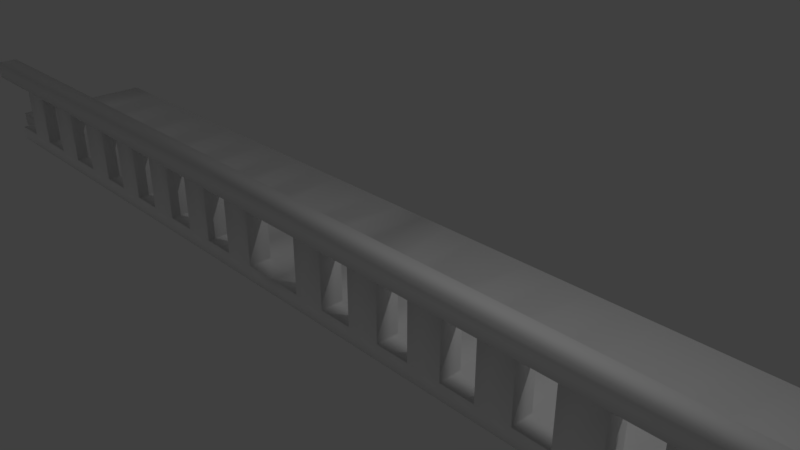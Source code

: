 # Source: PirateShipRail.blend  (saved by Blender 2.79.0; exported with 4.5.12 LTS)
import bpy
from mathutils import Matrix  # noqa: F401  (used for matrix-valued properties, if any)

bpy.ops.wm.read_factory_settings(use_empty=True)
scene = bpy.context.scene
scene.name = 'Scene'

# ---- collections
col_collection_1 = bpy.data.collections.new('Collection 1'); scene.collection.children.link(col_collection_1)

# ---- materials (node trees are filled in below, after node groups)
mat_material_002 = bpy.data.materials.new('Material.002')
mat_material_002.alpha_threshold = 0.0
mat_material_002.use_transparent_shadow = False
mat_material_002.diffuse_color = (1.0, 1.0, 1.0, 1.0)
mat_material_002.roughness = 0.5
mat_material_003 = bpy.data.materials.new('Material.003')
mat_material_003.alpha_threshold = 0.0
mat_material_003.use_transparent_shadow = False
mat_material_003.diffuse_color = (0.7633, 0.7633, 0.7633, 1.0)
mat_material_003.roughness = 0.5
mat_material_004 = bpy.data.materials.new('Material.004')
mat_material_004.alpha_threshold = 0.0
mat_material_004.use_transparent_shadow = False
mat_material_004.diffuse_color = (1.0, 1.0, 1.0, 1.0)
mat_material_004.roughness = 0.5
mat_material_005 = bpy.data.materials.new('Material.005')
mat_material_005.alpha_threshold = 0.0
mat_material_005.use_transparent_shadow = False
mat_material_005.diffuse_color = (0.0, 0.0, 0.0, 1.0)
mat_material_005.roughness = 0.5

# ---- material node trees

# ---- world
world_world = bpy.data.worlds.new('World'); scene.world = world_world
world_world.color = (0.05088, 0.05088, 0.05088)
world_world.use_sun_shadow = False
world_world.sun_shadow_jitter_overblur = 0.0
world_world.cycles.sampling_method = 'MANUAL'

# ---- cameras
cam_camera = bpy.data.cameras.new('Camera')
cam_camera.clip_end = 100.0
cam_camera.lens = 35.0
cam_camera.sensor_width = 32.0
cam_camera.sensor_height = 18.0
cam_camera.ortho_scale = 7.314
cam_camera.dof.focus_distance = 0.0
cam_camera.dof.aperture_fstop = 128.0

# ---- lights
light_lamp = bpy.data.lights.new('Lamp', 'POINT')
light_lamp.transmission_factor = 0.0
light_lamp.cutoff_distance = 30.0
light_lamp.energy = 100.0
light_lamp.shadow_buffer_clip_start = 1.001
light_lamp.shadow_soft_size = 0.1
light_lamp.shadow_maximum_resolution = 0.006
light_lamp.use_absolute_resolution = True

# ---- meshes
me_cube_002 = bpy.data.meshes.new('Cube.002')
me_cube_002.from_pydata([(4.08, -1.0, -1.107), (1.372, -1.0, -1.107), (4.08, -1.0, -0.9008), (1.372, -1.0, -0.9008), (7.147, -1.0, -0.9008), (7.147, -1.0, -1.107), (7.837, -1.0, -0.9008), (7.837, -1.0, -1.107), (1.823, -1.0, -1.107), (2.274, -1.0, -1.107), (2.726, -1.0, -1.107), (3.177, -1.0, -1.107), (3.629, -1.0, -1.107), (3.629, -1.0, -0.9008), (3.177, -1.0, -0.9008), (2.726, -1.0, -0.9008), (2.274, -1.0, -0.9008), (1.823, -1.0, -0.9008), (4.08, -3.162, -0.9008), (4.08, -3.162, -1.107), (3.629, -3.162, -1.107), (1.372, -3.162, -0.9008), (1.372, -3.162, -1.107), (1.823, -3.162, -0.9008), (7.147, -3.162, -0.9008), (7.147, -3.162, -1.107), (7.837, -3.162, -0.9008), (7.837, -3.162, -1.107), (1.823, -3.162, -1.107), (2.274, -3.162, -1.107), (2.726, -3.162, -1.107), (3.177, -3.162, -1.107), (3.629, -3.162, -0.9008), (3.177, -3.162, -0.9008), (2.726, -3.162, -0.9008), (2.274, -3.162, -0.9008), (0.0, -1.0, -0.9008), (0.0, -1.0, -1.107), (0.0, -3.162, -0.9008), (0.0, -3.162, -1.107), (4.08, -3.461, -0.9008), (4.08, -3.461, -1.107), (3.629, -3.461, -1.107), (1.372, -3.461, -0.9008), (1.372, -3.461, -1.107), (1.823, -3.461, -0.9008), (7.147, -3.461, -0.9008), (7.147, -3.461, -1.107), (1.823, -3.461, -1.107), (2.274, -3.461, -1.107), (2.726, -3.461, -1.107), (3.177, -3.461, -1.107), (3.629, -3.461, -0.9008), (3.177, -3.461, -0.9008), (2.726, -3.461, -0.9008), (2.274, -3.461, -0.9008), (0.0, -3.461, -0.9008), (0.0, -3.461, -1.107), (4.591, -1.0, -0.9008), (5.102, -1.0, -0.9008), (5.614, -1.0, -0.9008), (6.125, -1.0, -0.9008), (6.636, -1.0, -0.9008), (4.591, -1.0, -1.107), (5.102, -1.0, -1.107), (5.614, -1.0, -1.107), (6.125, -1.0, -1.107), (6.636, -1.0, -1.107), (4.591, -3.162, -0.9008), (5.102, -3.162, -0.9008), (5.614, -3.162, -0.9008), (6.125, -3.162, -0.9008), (6.636, -3.162, -0.9008), (4.591, -3.162, -1.107), (5.102, -3.162, -1.107), (5.614, -3.162, -1.107), (6.125, -3.162, -1.107), (6.636, -3.162, -1.107), (4.591, -3.461, -0.9008), (5.102, -3.461, -0.9008), (5.614, -3.461, -0.9008), (6.125, -3.461, -0.9008), (6.636, -3.461, -0.9008), (4.591, -3.461, -1.107), (5.102, -3.461, -1.107), (5.614, -3.461, -1.107), (6.125, -3.461, -1.107), (6.636, -3.461, -1.107), (0.9145, -3.162, -0.9008), (0.4573, -3.162, -0.9008), (0.4573, -3.162, -1.107), (0.9145, -3.162, -1.107), (0.9145, -1.0, -0.9008), (0.4573, -1.0, -0.9008), (0.4573, -1.0, -1.107), (0.9145, -1.0, -1.107), (0.9145, -3.461, -0.9008), (0.4573, -3.461, -0.9008), (0.4573, -3.461, -1.107), (0.9145, -3.461, -1.107), (1.823, -3.162, -0.1687), (1.372, -3.162, -0.1687), (7.776, -3.162, -0.1687), (3.629, -3.162, -0.1687), (3.177, -3.162, -0.1687), (2.726, -3.162, -0.1687), (2.274, -3.162, -0.1687), (1.823, -3.461, -0.1687), (1.372, -3.461, -0.1687), (7.776, -3.461, -0.1687), (3.629, -3.461, -0.1687), (3.177, -3.461, -0.1687), (2.726, -3.461, -0.1687), (2.274, -3.461, -0.1687), (4.08, -3.461, -0.1687), (4.08, -3.162, -0.1687), (4.591, -3.162, -0.1687), (5.102, -3.162, -0.1687), (5.614, -3.162, -0.1687), (6.125, -3.162, -0.1687), (6.636, -3.162, -0.1687), (4.591, -3.461, -0.1687), (5.102, -3.461, -0.1687), (5.614, -3.461, -0.1687), (6.125, -3.461, -0.1687), (6.636, -3.461, -0.1687), (0.9145, -3.162, -0.1687), (0.4573, -3.162, -0.1687), (0.9145, -3.461, -0.1687), (0.4573, -3.461, -0.1687), (7.776, -3.162, 0.08331), (7.776, -3.461, 0.08331), (0.0, -3.162, -0.1687), (0.0, -3.461, -0.1687), (0.0, -3.162, 0.08331), (0.0, -3.461, 0.08331)], [], [(17, 3, 21, 23), (8, 9, 29, 28), (1, 8, 28, 22), (16, 17, 23, 35), (67, 5, 25, 77), (15, 16, 35, 34), (58, 2, 18, 68), (14, 15, 34, 33), (45, 23, 100, 107), (69, 79, 122, 117), (20, 19, 41, 42), (18, 32, 52, 40), (38, 39, 57, 56), (31, 20, 42, 51), (77, 25, 47, 87), (9, 10, 30, 29), (12, 0, 19, 20), (5, 7, 27, 25), (7, 6, 26, 27), (2, 13, 32, 18), (10, 11, 31, 30), (13, 14, 33, 32), (11, 12, 20, 31), (6, 4, 24, 26), (36, 37, 39, 38), (89, 93, 36, 38), (94, 90, 39, 37), (48, 45, 43, 44), (82, 87, 47, 46), (41, 40, 52, 42), (42, 52, 53, 51), (51, 53, 54, 50), (50, 54, 55, 49), (49, 55, 45, 48), (98, 97, 56, 57), (33, 34, 54, 53), (22, 28, 48, 44), (89, 38, 56, 97), (21, 43, 108, 101), (28, 29, 49, 48), (91, 22, 44, 99), (35, 23, 45, 55), (29, 30, 50, 49), (80, 70, 118, 123), (30, 31, 51, 50), (24, 72, 82, 46), (97, 96, 128, 129), (71, 70, 80, 81), (71, 81, 124, 119), (69, 68, 78, 79), (40, 41, 83, 78), (78, 83, 84, 79), (79, 84, 85, 80), (80, 85, 86, 81), (81, 86, 87, 82), (19, 73, 83, 41), (73, 74, 84, 83), (74, 75, 85, 84), (75, 76, 86, 85), (76, 77, 87, 86), (4, 62, 72, 24), (62, 61, 71, 72), (61, 60, 70, 71), (60, 59, 69, 70), (59, 58, 68, 69), (0, 63, 73, 19), (63, 64, 74, 73), (64, 65, 75, 74), (65, 66, 76, 75), (66, 67, 77, 76), (39, 90, 98, 57), (90, 91, 99, 98), (21, 88, 96, 43), (82, 72, 120, 125), (44, 43, 96, 99), (99, 96, 97, 98), (1, 22, 91, 95), (95, 91, 90, 94), (21, 3, 92, 88), (88, 92, 93, 89), (103, 104, 111, 110), (100, 101, 108, 107), (105, 106, 113, 112), (116, 115, 114, 121), (120, 119, 124, 125), (118, 117, 122, 123), (126, 127, 129, 128), (40, 78, 121, 114), (78, 68, 116, 121), (35, 55, 113, 106), (79, 80, 123, 122), (32, 33, 104, 103), (23, 21, 101, 100), (68, 18, 115, 116), (96, 88, 126, 128), (88, 89, 127, 126), (81, 82, 125, 124), (89, 97, 129, 127), (34, 35, 106, 105), (52, 32, 103, 110), (70, 69, 117, 118), (18, 40, 114, 115), (53, 52, 110, 111), (43, 45, 107, 108), (33, 53, 111, 104), (72, 71, 119, 120), (55, 54, 112, 113), (54, 34, 105, 112), (102, 109, 133, 132), (132, 133, 135, 134), (131, 130, 134, 135), (109, 131, 135, 133), (130, 102, 132, 134), (109, 102, 130, 131), (27, 26, 24, 46, 47, 25), (12, 11, 10, 9, 8, 1, 95, 94, 37, 36, 93, 92, 3, 17, 16, 15, 14, 13, 2, 58, 59, 60, 61, 62, 4, 6, 7, 5, 67, 66, 65, 64, 63, 0)])
me_cube_002.polygons.foreach_set('use_smooth', [True] * 116)
me_cube_002.polygons.foreach_set('material_index', [0, 0, 0, 0, 0, 0, 0, 0, 0, 0, 0, 0, 0, 0, 0, 0, 0, 0, 0, 0, 0, 0, 0, 0, 0, 0, 0, 0, 0, 0, 0, 0, 0, 0, 0, 0, 0, 0, 0, 0, 0, 0, 0, 0, 0, 0, 0, 0, 0, 0, 0, 0, 0, 0, 0, 0, 0, 0, 0, 0, 0, 0, 0, 0, 0, 0, 0, 0, 0, 0, 0, 0, 0, 0, 0, 0, 0, 0, 0, 0, 0, 0, 0, 0, 0, 0, 0, 0, 0, 0, 0, 0, 0, 0, 0, 0, 0, 0, 0, 0, 0, 0, 0, 0, 0, 0, 0, 0, 0, 0, 2, 2, 0, 0, 0, 0])
_uv = me_cube_002.uv_layers.new(name='UVMap')
_uv.uv.foreach_set('vector', [0.2095, 0.2484, 0.1577, 0.2484, 0.1577, 8.749e-05, 0.2095, 8.743e-05, 0.0, 0.0, 0.0, 0.0, 0.0, 0.0, 0.0, 0.0, 0.0, 0.0, 0.0, 0.0, 0.0, 0.0, 0.0, 0.0, 0.2613, 0.2484, 0.2095, 0.2484, 0.2095, 8.743e-05, 0.2613, 8.749e-05, 0.0, 0.0, 0.0, 0.0, 0.0, 0.0, 0.0, 0.0, 0.3132, 0.2484, 0.2613, 0.2484, 0.2613, 8.749e-05, 0.3132, 8.743e-05, 0.5274, 0.2484, 0.4687, 0.2484, 0.4687, 8.738e-05, 0.5274, 8.738e-05, 0.365, 0.2484, 0.3132, 0.2484, 0.3132, 8.743e-05, 0.365, 8.743e-05, 0.0734, 0.7027, 0.1163, 0.7238, 0.0002172, 0.5382, 0.2192, 0.5007, 0.7067, 0.1786, 0.6678, 0.1606, 0.7843, 0.362, 0.5611, 0.4045, 0.0, 0.0, 0.0, 0.0, 0.0, 0.0, 0.0, 0.0, 0.5708, 0.4992, 0.5077, 0.4992, 0.5077, 0.4574, 0.5708, 0.4574, 0.0, 0.0, 0.0, 0.0, 0.0, 0.0, 0.0, 0.0, 0.0, 0.0, 0.0, 0.0, 0.0, 0.0, 0.0, 0.0, 0.0, 0.0, 0.0, 0.0, 0.0, 0.0, 0.0, 0.0, 0.0, 0.0, 0.0, 0.0, 0.0, 0.0, 0.0, 0.0, 0.0, 0.0, 0.0, 0.0, 0.0, 0.0, 0.0, 0.0, 0.0, 0.0, 0.0, 0.0, 0.0, 0.0, 0.0, 0.0, 0.0641, 0.6604, 0.0804, 0.6604, 0.08034, 0.8317, 0.06404, 0.8317, 0.4687, 0.2484, 0.4169, 0.2484, 0.4169, 8.738e-05, 0.4687, 8.738e-05, 0.0, 0.0, 0.0, 0.0, 0.0, 0.0, 0.0, 0.0, 0.4169, 0.2484, 0.365, 0.2484, 0.365, 8.743e-05, 0.4169, 8.738e-05, 0.0, 0.0, 0.0, 0.0, 0.0, 0.0, 0.0, 0.0, 0.0, 0.0, 0.0, 0.0, 0.0, 0.0, 0.0, 0.0, 0.0, 0.0, 0.0, 0.0, 0.0, 0.0, 0.0, 0.0, 0.05261, 8.749e-05, 0.05261, 0.2484, 8.792e-05, 0.2484, 8.787e-05, 8.749e-05, 0.0, 0.0, 0.0, 0.0, 0.0, 0.0, 0.0, 0.0, 0.2551, 0.4286, 0.2551, 0.4574, 0.1919, 0.4574, 0.1919, 0.4286, 0.9284, 0.4574, 0.9284, 0.4286, 1.0, 0.4286, 1.0, 0.4574, 0.5708, 0.4286, 0.5708, 0.4574, 0.5077, 0.4574, 0.5077, 0.4286, 0.5077, 0.4286, 0.5077, 0.4574, 0.4445, 0.4574, 0.4445, 0.4286, 0.4445, 0.4286, 0.4445, 0.4574, 0.3814, 0.4574, 0.3814, 0.4286, 0.3814, 0.4286, 0.3814, 0.4574, 0.3182, 0.4574, 0.3182, 0.4286, 0.3182, 0.4286, 0.3182, 0.4574, 0.2551, 0.4574, 0.2551, 0.4286, 0.064, 0.4286, 0.064, 0.4574, 2.667e-05, 0.4574, 2.677e-05, 0.4286, 0.4445, 0.4992, 0.3814, 0.4992, 0.3814, 0.4574, 0.4445, 0.4574, 0.0, 0.0, 0.0, 0.0, 0.0, 0.0, 0.0, 0.0, 0.064, 0.4992, 2.657e-05, 0.4992, 2.667e-05, 0.4574, 0.064, 0.4574, 0.146, 0.6576, 0.103, 0.6365, 0.2192, 0.8221, 0.0002172, 0.8596, 0.0, 0.0, 0.0, 0.0, 0.0, 0.0, 0.0, 0.0, 0.0, 0.0, 0.0, 0.0, 0.0, 0.0, 0.0, 0.0, 0.3182, 0.4992, 0.2551, 0.4992, 0.2551, 0.4574, 0.3182, 0.4574, 0.0, 0.0, 0.0, 0.0, 0.0, 0.0, 0.0, 0.0, 0.6387, 0.226, 0.6776, 0.2441, 0.5611, 0.0427, 0.7843, 0.0002172, 0.0, 0.0, 0.0, 0.0, 0.0, 0.0, 0.0, 0.0, 1.0, 0.4992, 0.9284, 0.4992, 0.9284, 0.4574, 1.0, 0.4574, 0.6643, 0.5432, 0.6347, 0.6094, 0.7804, 0.4049, 0.7804, 0.7303, 0.8569, 0.4992, 0.7854, 0.4992, 0.7854, 0.4574, 0.8569, 0.4574, 0.5605, 0.4663, 0.2807, 0.5003, 0.4208, 0.2515, 0.4216, 0.2504, 0.7139, 0.4992, 0.6423, 0.4992, 0.6423, 0.4574, 0.7139, 0.4574, 0.5708, 0.4574, 0.5708, 0.4286, 0.6423, 0.4286, 0.6423, 0.4574, 0.6423, 0.4574, 0.6423, 0.4286, 0.7139, 0.4286, 0.7139, 0.4574, 0.7139, 0.4574, 0.7139, 0.4286, 0.7854, 0.4286, 0.7854, 0.4574, 0.7854, 0.4574, 0.7854, 0.4286, 0.8569, 0.4286, 0.8569, 0.4574, 0.8569, 0.4574, 0.8569, 0.4286, 0.9284, 0.4286, 0.9284, 0.4574, 0.0, 0.0, 0.0, 0.0, 0.0, 0.0, 0.0, 0.0, 0.0, 0.0, 0.0, 0.0, 0.0, 0.0, 0.0, 0.0, 0.0, 0.0, 0.0, 0.0, 0.0, 0.0, 0.0, 0.0, 0.0, 0.0, 0.0, 0.0, 0.0, 0.0, 0.0, 0.0, 0.0, 0.0, 0.0, 0.0, 0.0, 0.0, 0.0, 0.0, 0.821, 0.2484, 0.7623, 0.2484, 0.7623, 8.732e-05, 0.821, 8.732e-05, 0.7623, 0.2484, 0.7036, 0.2484, 0.7036, 8.732e-05, 0.7623, 8.732e-05, 0.7036, 0.2484, 0.6449, 0.2484, 0.6449, 8.732e-05, 0.7036, 8.732e-05, 0.6449, 0.2484, 0.5861, 0.2484, 0.5861, 8.738e-05, 0.6449, 8.732e-05, 0.5861, 0.2484, 0.5274, 0.2484, 0.5274, 8.738e-05, 0.5861, 8.738e-05, 0.0, 0.0, 0.0, 0.0, 0.0, 0.0, 0.0, 0.0, 0.0, 0.0, 0.0, 0.0, 0.0, 0.0, 0.0, 0.0, 0.0, 0.0, 0.0, 0.0, 0.0, 0.0, 0.0, 0.0, 0.0, 0.0, 0.0, 0.0, 0.0, 0.0, 0.0, 0.0, 0.0, 0.0, 0.0, 0.0, 0.0, 0.0, 0.0, 0.0, 0.0, 0.0, 0.0, 0.0, 0.0, 0.0, 0.0, 0.0, 0.0, 0.0, 0.0, 0.0, 0.0, 0.0, 0.0, 0.0, 0.1919, 0.4992, 0.128, 0.4992, 0.128, 0.4574, 0.1919, 0.4574, 0.2807, 0.03417, 0.5606, 0.0002172, 0.4205, 0.249, 0.4196, 0.2501, 0.1919, 0.4286, 0.1919, 0.4574, 0.128, 0.4574, 0.128, 0.4286, 0.128, 0.4286, 0.128, 0.4574, 0.064, 0.4574, 0.064, 0.4286, 0.0, 0.0, 0.0, 0.0, 0.0, 0.0, 0.0, 0.0, 0.0, 0.0, 0.0, 0.0, 0.0, 0.0, 0.0, 0.0, 0.1577, 8.749e-05, 0.1577, 0.2484, 0.1051, 0.2484, 0.1051, 8.749e-05, 0.1051, 8.749e-05, 0.1051, 0.2484, 0.05261, 0.2484, 0.05261, 8.749e-05, 0.0, 0.0, 0.0, 0.0, 0.0, 0.0, 0.0, 0.0, 0.0, 0.0, 0.0, 0.0, 0.0, 0.0, 0.0, 0.0, 0.0, 0.0, 0.0, 0.0, 0.0, 0.0, 0.0, 0.0, 0.0, 0.0, 0.0, 0.0, 0.0, 0.0, 0.0, 0.0, 0.0, 0.0, 0.0, 0.0, 0.0, 0.0, 0.0, 0.0, 0.0, 0.0, 0.0, 0.0, 0.0, 0.0, 0.0, 0.0, 0.0, 0.0, 0.0, 0.0, 0.0, 0.0, 0.0, 0.0, 0.0002172, 0.5003, 0.0002173, 0.03417, 0.1392, 0.2501, 0.1403, 0.2516, 0.0002173, 0.03417, 0.2802, 0.0002172, 0.1401, 0.249, 0.1392, 0.2501, 0.4875, 0.6576, 0.4445, 0.6365, 0.5606, 0.8221, 0.3417, 0.8596, 0.6678, 0.1606, 0.6387, 0.226, 0.7843, 0.0002172, 0.7843, 0.362, 0.897, 0.628, 0.9266, 0.5618, 0.7808, 0.7638, 0.7808, 0.4424, 0.1163, 0.7238, 0.146, 0.6576, 0.0002172, 0.8596, 0.0002172, 0.5382, 0.2802, 0.0002172, 0.2801, 0.4663, 0.1412, 0.2504, 0.1401, 0.249, 0.6347, 0.6094, 0.6772, 0.6302, 0.5611, 0.4431, 0.7804, 0.4049, 0.6772, 0.6302, 0.7068, 0.564, 0.5611, 0.7685, 0.5611, 0.4431, 0.2807, 0.5003, 0.2807, 0.03417, 0.4196, 0.2501, 0.4208, 0.2515, 0.7068, 0.564, 0.6643, 0.5432, 0.7804, 0.7303, 0.5611, 0.7685, 0.4578, 0.7238, 0.4875, 0.6576, 0.3417, 0.8596, 0.3417, 0.5382, 0.854, 0.6069, 0.897, 0.628, 0.7808, 0.4424, 0.9998, 0.4049, 0.6776, 0.2441, 0.7067, 0.1786, 0.5611, 0.4045, 0.5611, 0.0427, 0.2801, 0.4663, 0.0002172, 0.5003, 0.1403, 0.2516, 0.1412, 0.2504, 0.8837, 0.5407, 0.854, 0.6069, 0.9998, 0.4049, 0.9998, 0.7263, 0.103, 0.6365, 0.0734, 0.7027, 0.2192, 0.5007, 0.2192, 0.8221, 0.9266, 0.5618, 0.8837, 0.5407, 0.9998, 0.7263, 0.7808, 0.7638, 0.5606, 0.0002172, 0.5605, 0.4663, 0.4216, 0.2504, 0.4205, 0.249, 0.4445, 0.6365, 0.4149, 0.7027, 0.5606, 0.5007, 0.5606, 0.8221, 0.4149, 0.7027, 0.4578, 0.7238, 0.3417, 0.5382, 0.5606, 0.5007, 0.0, 0.0, 0.0, 0.0, 0.0, 0.0, 0.0, 0.0, 0.0, 0.0, 0.0, 0.0, 0.0, 0.0, 0.0, 0.0, 0.0, 0.0, 0.0, 0.0, 0.0, 0.0, 0.0, 0.0, 0.0, 0.0, 0.0, 0.0, 0.0, 0.0, 0.0, 0.0, 0.0, 0.0, 0.0, 0.0, 0.0, 0.0, 0.0, 0.0, 0.0, 0.0, 0.0, 0.0, 0.0, 0.0, 0.0, 0.0, 0.0, 0.0, 0.0, 0.0, 1.0, 0.4992, 1.0, 0.4574, 0.0, 0.0, 0.0, 0.0, 0.0, 0.0, 0.0, 0.0, 0.0, 0.0, 0.0, 0.0, 0.0, 0.0, 0.0, 0.0, 0.0, 0.0, 0.0, 0.0, 0.0, 0.0, 0.0, 0.0, 0.05261, 0.2484, 0.1051, 0.2484, 0.1577, 0.2484, 0.2095, 0.2484, 0.2613, 0.2484, 0.3132, 0.2484, 0.365, 0.2484, 0.4169, 0.2484, 0.4687, 0.2484, 0.5274, 0.2484, 0.5861, 0.2484, 0.6449, 0.2484, 0.7036, 0.2484, 0.7623, 0.2484, 0.821, 0.2484, 0.0, 0.0, 0.0641, 0.6604, 0.0, 0.0, 0.0, 0.0, 0.0, 0.0, 0.0, 0.0, 0.0, 0.0, 0.0, 0.0, 0.0, 0.0])
me_cube_002.materials.append(mat_material_002)
me_cube_002.materials.append(mat_material_003)
me_cube_002.materials.append(mat_material_004)
me_cube_002.materials.append(mat_material_005)
me_cube_002.use_remesh_preserve_volume = False
me_cube_002.use_remesh_preserve_attributes = False
me_cube_002.use_mirror_vertex_groups = False
me_cube_002.update()

# ---- objects
ob_lamp = bpy.data.objects.new('Lamp', light_lamp)
ob_camera = bpy.data.objects.new('Camera', cam_camera)
ob_cube = bpy.data.objects.new('Cube', me_cube_002)

# ---- transforms, parenting, visibility, modifiers, constraints
ob_lamp.location = (4.076, 1.005, 5.904)
ob_lamp.rotation_euler = (0.6503, 0.05522, 1.866)
ob_lamp.lock_rotations_4d = False
ob_lamp.empty_display_type = 'ARROWS'
ob_lamp.color = (0.0, 0.0, 0.0, 0.0)
ob_lamp.lineart.crease_threshold = 0.0
ob_camera.location = (7.481, -6.508, 5.344)
ob_camera.rotation_euler = (1.109, 0.0, 0.8149)
ob_camera.lock_rotations_4d = False
ob_camera.empty_display_type = 'ARROWS'
ob_camera.color = (0.0, 0.0, 0.0, 0.0)
ob_camera.display_type = 'WIRE'
ob_camera.lineart.crease_threshold = 0.0
ob_cube.location = (0.0, 1.958, 1.108)
ob_cube.lineart.crease_threshold = 0.0
_m = ob_cube.modifiers.new('Mirror', 'MIRROR')
_m.use_clip = True

# ---- collection membership
col_collection_1.objects.link(ob_lamp)
col_collection_1.objects.link(ob_camera)
col_collection_1.objects.link(ob_cube)

# ---- scene / render settings (as saved in the file)
scene.camera = ob_camera
scene.frame_start = 1; scene.frame_end = 250; scene.frame_set(1)
scene.render.engine = 'BLENDER_EEVEE_NEXT'
scene.render.resolution_percentage = 50
scene.render.dither_intensity = 0.0
scene.cycles.use_denoising = False
scene.cycles.samples = 128
scene.cycles.sampling_pattern = 'TABULATED_SOBOL'
scene.cycles.use_adaptive_sampling = False
scene.cycles.use_light_tree = False
scene.cycles.blur_glossy = 0.0
scene.cycles.sample_clamp_indirect = 0.0
scene.view_settings.view_transform = 'Standard'
bpy.context.view_layer.update()
